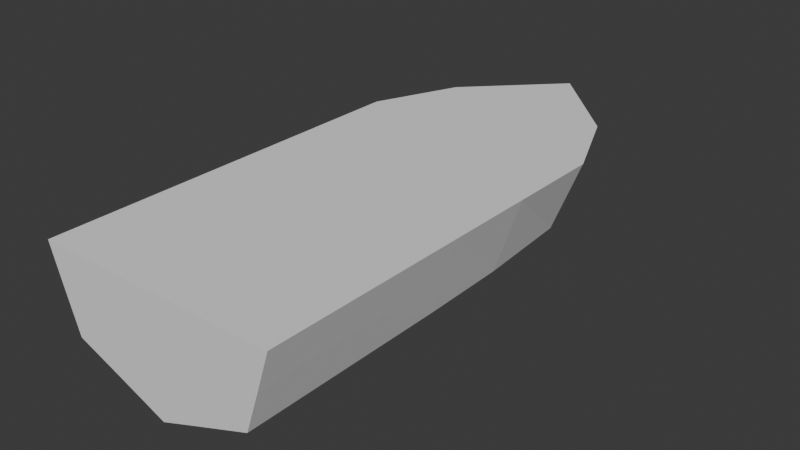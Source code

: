 # Source: boat.blend  (saved by Blender 5.0.118; exported with 4.5.12 LTS)
import bpy
from mathutils import Matrix  # noqa: F401  (used for matrix-valued properties, if any)

bpy.ops.wm.read_factory_settings(use_empty=True)
scene = bpy.context.scene
scene.name = 'Scene'

# ---- collections
col_collection = bpy.data.collections.new('Collection'); scene.collection.children.link(col_collection)

# ---- world
world_world = bpy.data.worlds.new('World'); scene.world = world_world
world_world.use_nodes = True; world_world.node_tree.nodes.clear()
_N = world_world.node_tree.nodes; _L = world_world.node_tree.links
n0 = _N.new('ShaderNodeOutputWorld'); n0.name = 'World Output'; n0.location = (200, 100)
n1 = _N.new('ShaderNodeBackground'); n1.name = 'Background'; n1.location = (-200, 100)
n1.inputs[0].default_value = (0.05088, 0.05088, 0.05088, 1.0)
_L.new(n1.outputs[0], n0.inputs[0])
n0.is_active_output = True
world_world.color = (0.05088, 0.05088, 0.05088)
world_world.sun_shadow_jitter_overblur = 0.0

# ---- meshes
me_hull = bpy.data.meshes.new('Hull')
me_hull.from_pydata([(0.824, -1.767, -0.0704), (1.051, -1.767, 0.6156), (0.7998, 1.601, -0.02253), (1.051, 1.601, 0.6156), (0.0, 1.601, -0.3199), (0.0, 1.601, 0.6156), (0.0, -1.767, -0.3889), (0.0, -1.767, 0.6156), (0.5807, 2.337, 0.1279), (0.7384, 2.338, 0.6156), (0.0, 2.339, -0.1196), (0.0, 3.087, 0.6156), (0.824, 0.775, -0.05723), (1.051, 0.775, 0.6156), (0.0, 0.775, 0.6156), (0.0, 0.775, -0.3722), (1.051, 0.02784, 0.6156), (0.0, 0.02784, 0.6156), (0.0, 0.02784, -0.3889), (0.824, 0.02784, -0.0704), (0.0, 2.36, 0.6156), (0.5, 1.601, 0.6156), (0.5424, -1.766, -0.1792), (0.3778, 1.601, -0.1774), (0.5349, -1.767, 0.6156), (0.3045, 2.341, 0.01028), (0.5, 0.775, 0.6156), (0.3778, 0.778, -0.2297), (0.5, 0.02784, 0.6156), (0.3778, 0.03081, -0.2429), (0.3398, 2.349, 0.6156), (0.9415, -1.767, 0.2786), (0.0, -1.767, 0.2786), (0.6458, -1.767, 0.2786), (1.051, -1.24, 0.6156), (0.0, -1.24, 0.6156), (0.0, -1.24, -0.3889), (0.824, -1.24, -0.0704), (0.5, -1.24, 0.6156), (0.5424, -1.238, -0.1792), (0.9415, -1.24, 0.2786), (0.824, -0.6669, -0.0704), (1.051, -0.6669, 0.6156), (0.0, -0.6669, 0.6156), (0.0, -0.6669, -0.3889), (0.5, -0.6669, 0.6156), (0.5424, -0.6651, -0.1792), (0.9415, -0.6669, 0.2786), (0.882, -1.767, 0.102), (0.0, -1.767, -0.05738), (0.596, -1.767, 0.04574), (0.882, -1.24, 0.102), (0.2555, -1.766, -0.2901), (0.2555, -1.238, -0.2901), (0.2555, -0.6649, -0.2901), (0.3141, -1.767, 0.2786), (0.2879, -1.767, -0.008346)], [], [(40, 34, 1, 31), (39, 37, 0, 22), (38, 35, 7, 24), (55, 24, 7, 32), (11, 9, 8), (23, 4, 10, 25), (21, 3, 9, 30), (11, 8, 25), (21, 5, 14, 26), (23, 2, 12, 27), (2, 3, 13, 12), (26, 14, 17, 28), (27, 12, 19, 29), (12, 13, 16, 19), (30, 9, 11), (15, 27, 29, 18), (13, 26, 28, 16), (4, 23, 27, 15), (3, 21, 26, 13), (5, 21, 30, 20), (2, 23, 25, 8), (31, 1, 24, 33), (34, 38, 24, 1), (53, 39, 22, 52), (48, 31, 33, 50), (56, 55, 32, 49), (51, 40, 31, 48), (3, 2, 8, 9), (41, 47, 40, 51), (54, 46, 39, 53), (42, 45, 38, 34), (45, 43, 35, 38), (46, 41, 37, 39), (47, 42, 34, 40), (10, 11, 25), (20, 30, 11), (19, 16, 42, 47), (29, 19, 41, 46), (28, 17, 43, 45), (16, 28, 45, 42), (18, 29, 46, 54), (19, 47, 41), (41, 51, 37), (37, 51, 48, 0), (52, 56, 49, 6), (0, 48, 50, 22), (44, 54, 53, 36), (36, 53, 52, 6), (44, 18, 54), (50, 33, 55, 56), (33, 24, 55), (22, 50, 56, 52)])
_uv = me_hull.uv_layers.new(name='UVMap')
_uv.uv.foreach_set('vector', [0.5397, 0.6858, 0.625, 0.6858, 0.625, 0.75, 0.5397, 0.75, 0.3356, 0.6858, 0.375, 0.6858, 0.375, 0.75, 0.3579, 0.75, 0.6875, 0.6858, 0.75, 0.6858, 0.75, 0.75, 0.6946, 0.75, 0.5274, 0.819, 0.625, 0.8196, 0.625, 0.875, 0.5205, 0.875, 0.625, 0.375, 0.6485, 0.4868, 0.4634, 0.4558, 0.3125, 0.5, 0.25, 0.5, 0.256, 0.5, 0.3597, 0.4779, 0.6875, 0.5, 0.625, 0.5, 0.6485, 0.4868, 0.6993, 0.4934, 0.625, 0.375, 0.4634, 0.4558, 0.456, 0.4154, 0.6875, 0.5, 0.75, 0.5, 0.75, 0.5733, 0.6875, 0.5733, 0.3125, 0.5, 0.375, 0.5, 0.375, 0.5733, 0.3125, 0.5733, 0.375, 0.5, 0.625, 0.5, 0.625, 0.5733, 0.375, 0.5733, 0.6875, 0.5733, 0.75, 0.5733, 0.75, 0.6252, 0.6875, 0.6252, 0.3125, 0.5733, 0.375, 0.5733, 0.375, 0.6252, 0.3125, 0.6252, 0.375, 0.5733, 0.625, 0.5733, 0.625, 0.6252, 0.375, 0.6252, 0.6993, 0.4934, 0.6485, 0.4868, 0.75, 0.5, 0.25, 0.5733, 0.3125, 0.5733, 0.3125, 0.6252, 0.25, 0.6252, 0.625, 0.5733, 0.6875, 0.5733, 0.6875, 0.6252, 0.625, 0.6252, 0.25, 0.5, 0.3125, 0.5, 0.3125, 0.5733, 0.25, 0.5733, 0.625, 0.5, 0.6875, 0.5, 0.6875, 0.5733, 0.625, 0.5733, 0.75, 0.5, 0.6875, 0.5, 0.6993, 0.4934, 0.75, 0.5, 0.375, 0.5, 0.3125, 0.5, 0.3597, 0.4779, 0.4634, 0.4558, 0.5397, 0.75, 0.625, 0.75, 0.625, 0.7723, 0.5344, 0.7703, 0.625, 0.6858, 0.6875, 0.6858, 0.6473, 0.75, 0.625, 0.75, 0.2923, 0.6858, 0.3356, 0.6858, 0.3579, 0.75, 0.3162, 0.75, 0.4564, 0.75, 0.5397, 0.75, 0.5344, 0.7703, 0.4538, 0.7685, 0.4503, 0.8197, 0.5274, 0.819, 0.5205, 0.875, 0.4469, 0.875, 0.4564, 0.6858, 0.5397, 0.6858, 0.5397, 0.75, 0.4564, 0.75, 0.625, 0.5, 0.375, 0.5, 0.4634, 0.4558, 0.6485, 0.4868, 0.375, 0.6549, 0.5397, 0.6549, 0.5397, 0.6858, 0.4564, 0.6858, 0.2923, 0.6549, 0.3356, 0.6549, 0.3356, 0.6858, 0.2923, 0.6858, 0.625, 0.6549, 0.6875, 0.6549, 0.6875, 0.6858, 0.625, 0.6858, 0.6875, 0.6549, 0.75, 0.6549, 0.75, 0.6858, 0.6875, 0.6858, 0.3356, 0.6549, 0.375, 0.6549, 0.375, 0.6858, 0.3356, 0.6858, 0.5397, 0.6549, 0.625, 0.6549, 0.625, 0.6858, 0.5397, 0.6858, 0.4485, 0.375, 0.625, 0.375, 0.456, 0.4154, 0.75, 0.5, 0.6993, 0.4934, 0.75, 0.5, 0.375, 0.6252, 0.625, 0.6252, 0.625, 0.6549, 0.5397, 0.6549, 0.3125, 0.6252, 0.375, 0.6252, 0.375, 0.6549, 0.3356, 0.6549, 0.6875, 0.6252, 0.75, 0.6252, 0.75, 0.6549, 0.6875, 0.6549, 0.625, 0.6252, 0.6875, 0.6252, 0.6875, 0.6549, 0.625, 0.6549, 0.25, 0.6252, 0.3125, 0.6252, 0.3356, 0.6549, 0.2923, 0.6549, 0.375, 0.6252, 0.5397, 0.6549, 0.375, 0.6549, 0.375, 0.6549, 0.4564, 0.6858, 0.375, 0.6858, 0.375, 0.6858, 0.4564, 0.6858, 0.4564, 0.75, 0.375, 0.75, 0.375, 0.8088, 0.4503, 0.8197, 0.4469, 0.875, 0.375, 0.875, 0.375, 0.75, 0.4564, 0.75, 0.4538, 0.7685, 0.375, 0.7671, 0.25, 0.6549, 0.2923, 0.6549, 0.2923, 0.6858, 0.25, 0.6858, 0.25, 0.6858, 0.2923, 0.6858, 0.3162, 0.75, 0.25, 0.75, 0.25, 0.6549, 0.25, 0.6252, 0.2923, 0.6549, 0.4538, 0.7685, 0.5344, 0.7703, 0.5274, 0.819, 0.4503, 0.8197, 0.5344, 0.7703, 0.625, 0.8196, 0.5274, 0.819, 0.375, 0.7671, 0.4538, 0.7685, 0.4503, 0.8197, 0.375, 0.8088])
me_hull.update()

# ---- objects
ob_hull = bpy.data.objects.new('Hull', me_hull)

# ---- transforms, parenting, visibility, modifiers, constraints
ob_hull.location = (0.0, 0.0, 0.0)
_m = ob_hull.modifiers.new('Mirror', 'MIRROR')

# ---- collection membership
col_collection.objects.link(ob_hull)

# ---- scene / render settings (as saved in the file)
scene.frame_start = 1; scene.frame_end = 250; scene.frame_set(1)
scene.render.engine = 'BLENDER_EEVEE_NEXT'
scene.render.bake_bias = 0.0
scene.render.bake_samples = 0
scene.cycles.sampling_pattern = 'TABULATED_SOBOL'
scene.eevee.use_volume_custom_range = False
bpy.context.view_layer.update()

# ---- added for rendering (the .blend has no active camera and no usable light): camera, sun
cam_auto = bpy.data.cameras.new('AutoCamera')
cam_auto.lens = 50.0
cam_auto.sensor_width = 36.0
cam_auto.clip_end = 1000.0
ob_auto_camera = bpy.data.objects.new('AutoCamera', cam_auto)
scene.collection.objects.link(ob_auto_camera)
ob_auto_camera.location = (4.98167, -5.31835, 4.09871)
ob_auto_camera.rotation_euler = (1.09748, -7.21219e-08, 0.694738)
scene.camera = ob_auto_camera
light_auto_sun = bpy.data.lights.new('AutoSun', 'SUN')
light_auto_sun.energy = 3.0
light_auto_sun.angle = 0.0523599
ob_auto_sun = bpy.data.objects.new('AutoSun', light_auto_sun)
scene.collection.objects.link(ob_auto_sun)
ob_auto_sun.rotation_euler = (0.872665, 0.174533, 0.523599)
bpy.context.view_layer.update()
